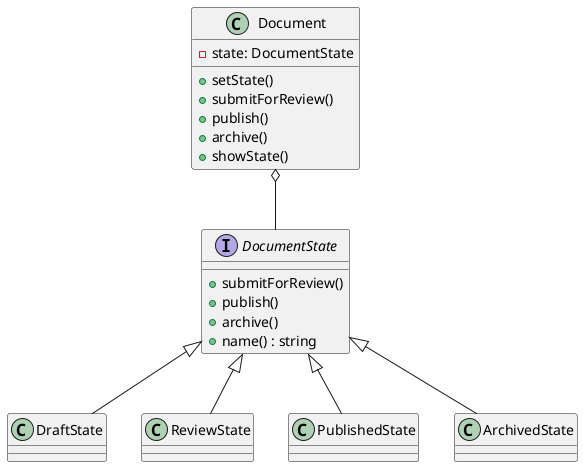

The diagram above was rendered by PlantUML. Its source (embedded in the PNG):
@startuml
' Define interface
interface DocumentState {
    +submitForReview()
    +publish()
    +archive()
    +name() : string
}

' Define concrete states
class DraftState
class ReviewState
class PublishedState
class ArchivedState

' Document class
class Document {
    -state: DocumentState
    +setState()
    +submitForReview()
    +publish()
    +archive()
    +showState()
}

' Relationships
DocumentState <|-- DraftState
DocumentState <|-- ReviewState
DocumentState <|-- PublishedState
DocumentState <|-- ArchivedState

Document o-- DocumentState

@enduml